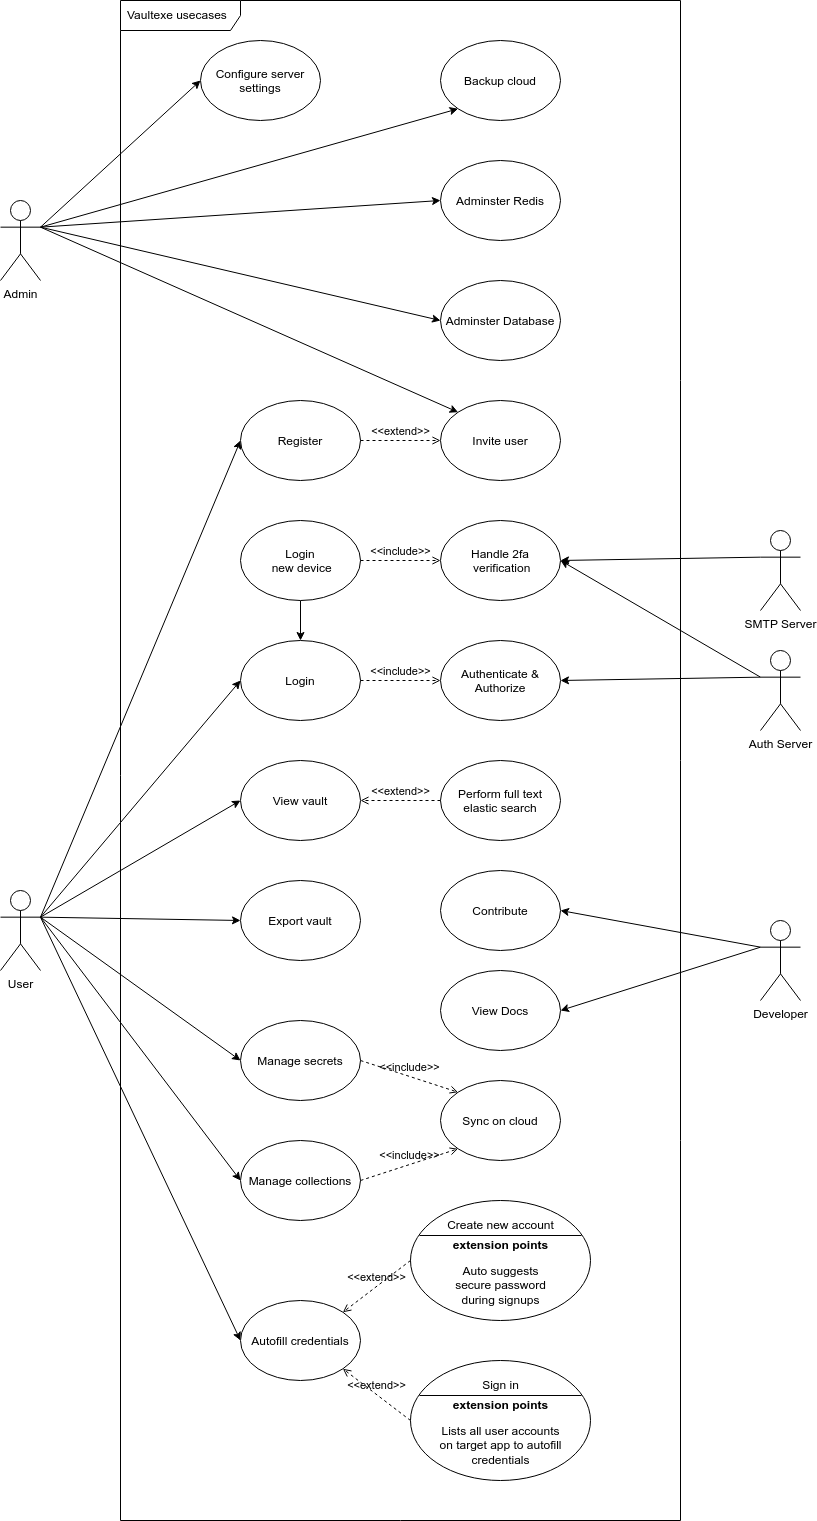

The diagram above was exported from draw.io. Its source (the exported page's mxGraphModel, read from the mxfile embedded in the PNG):
<mxGraphModel dx="1326" dy="495" grid="1" gridSize="10" guides="1" tooltips="1" connect="1" arrows="1" fold="1" page="1" pageScale="1" pageWidth="1100" pageHeight="850" math="0" shadow="0">
  <root>
    <mxCell id="0" />
    <mxCell id="1" parent="0" />
    <mxCell id="2" value="Vaultexe usecases" style="shape=umlFrame;whiteSpace=wrap;html=1;width=120;height=30;boundedLbl=1;verticalAlign=middle;align=left;spacingLeft=5;rounded=0;" parent="1" vertex="1">
      <mxGeometry x="280" y="80" width="560" height="1520" as="geometry" />
    </mxCell>
    <mxCell id="20" style="edgeStyle=none;html=1;exitX=1;exitY=0.3333333333333333;exitDx=0;exitDy=0;exitPerimeter=0;entryX=0;entryY=0.5;entryDx=0;entryDy=0;rounded=0;" parent="1" source="3" target="6" edge="1">
      <mxGeometry relative="1" as="geometry" />
    </mxCell>
    <mxCell id="27" style="edgeStyle=none;html=1;exitX=1;exitY=0.3333333333333333;exitDx=0;exitDy=0;exitPerimeter=0;entryX=0;entryY=0.5;entryDx=0;entryDy=0;rounded=0;" parent="1" source="3" target="7" edge="1">
      <mxGeometry relative="1" as="geometry" />
    </mxCell>
    <mxCell id="37" style="edgeStyle=none;html=1;entryX=0;entryY=0.5;entryDx=0;entryDy=0;exitX=1;exitY=0.3333333333333333;exitDx=0;exitDy=0;exitPerimeter=0;rounded=0;" parent="1" source="3" target="10" edge="1">
      <mxGeometry relative="1" as="geometry" />
    </mxCell>
    <mxCell id="43" style="edgeStyle=none;html=1;exitX=1;exitY=0.3333333333333333;exitDx=0;exitDy=0;exitPerimeter=0;entryX=0;entryY=0.5;entryDx=0;entryDy=0;rounded=0;" parent="1" source="3" target="17" edge="1">
      <mxGeometry relative="1" as="geometry" />
    </mxCell>
    <mxCell id="65" style="edgeStyle=none;html=1;exitX=1;exitY=0.3333333333333333;exitDx=0;exitDy=0;exitPerimeter=0;entryX=0;entryY=0.5;entryDx=0;entryDy=0;" parent="1" source="3" target="64" edge="1">
      <mxGeometry relative="1" as="geometry" />
    </mxCell>
    <mxCell id="110" style="edgeStyle=none;html=1;exitX=1;exitY=0.3333333333333333;exitDx=0;exitDy=0;exitPerimeter=0;entryX=0;entryY=0.5;entryDx=0;entryDy=0;" parent="1" source="3" target="105" edge="1">
      <mxGeometry relative="1" as="geometry" />
    </mxCell>
    <mxCell id="125" style="edgeStyle=none;html=1;exitX=1;exitY=0.3333333333333333;exitDx=0;exitDy=0;exitPerimeter=0;entryX=0;entryY=0.5;entryDx=0;entryDy=0;" parent="1" source="3" target="124" edge="1">
      <mxGeometry relative="1" as="geometry" />
    </mxCell>
    <mxCell id="3" value="User" style="shape=umlActor;verticalLabelPosition=bottom;verticalAlign=top;html=1;rounded=0;" parent="1" vertex="1">
      <mxGeometry x="160" y="970" width="40" height="80" as="geometry" />
    </mxCell>
    <mxCell id="6" value="Register" style="ellipse;rounded=0;" parent="1" vertex="1">
      <mxGeometry x="400" y="480" width="120" height="80" as="geometry" />
    </mxCell>
    <mxCell id="7" value="Login" style="ellipse;rounded=0;" parent="1" vertex="1">
      <mxGeometry x="400" y="720" width="120" height="80" as="geometry" />
    </mxCell>
    <mxCell id="21" style="edgeStyle=none;html=1;exitX=0;exitY=0.3333333333333333;exitDx=0;exitDy=0;exitPerimeter=0;entryX=1;entryY=0.5;entryDx=0;entryDy=0;rounded=0;" parent="1" source="9" target="24" edge="1">
      <mxGeometry relative="1" as="geometry">
        <mxPoint x="959.9999999999982" y="240" as="targetPoint" />
      </mxGeometry>
    </mxCell>
    <mxCell id="9" value="SMTP Server" style="shape=umlActor;verticalLabelPosition=bottom;verticalAlign=top;html=1;rounded=0;" parent="1" vertex="1">
      <mxGeometry x="920" y="610" width="40" height="80" as="geometry" />
    </mxCell>
    <mxCell id="10" value="Manage secrets" style="ellipse;rounded=0;" parent="1" vertex="1">
      <mxGeometry x="400" y="1100" width="120" height="80" as="geometry" />
    </mxCell>
    <mxCell id="17" value="View vault" style="ellipse;rounded=0;" parent="1" vertex="1">
      <mxGeometry x="400" y="840" width="120" height="80" as="geometry" />
    </mxCell>
    <mxCell id="18" value="Configure server&#10;settings" style="ellipse;rounded=0;" parent="1" vertex="1">
      <mxGeometry x="360" y="120" width="120" height="80" as="geometry" />
    </mxCell>
    <mxCell id="24" value="Handle 2fa&#10; verification" style="ellipse;rounded=0;" parent="1" vertex="1">
      <mxGeometry x="600" y="600" width="120" height="80" as="geometry" />
    </mxCell>
    <mxCell id="28" value="Authenticate &amp;&#10;Authorize" style="ellipse;rounded=0;" parent="1" vertex="1">
      <mxGeometry x="600" y="720" width="120" height="80" as="geometry" />
    </mxCell>
    <mxCell id="35" style="edgeStyle=none;html=1;exitX=0.5;exitY=1;exitDx=0;exitDy=0;entryX=0.5;entryY=0;entryDx=0;entryDy=0;rounded=0;" parent="1" source="29" target="7" edge="1">
      <mxGeometry relative="1" as="geometry" />
    </mxCell>
    <mxCell id="29" value="Login&#10; new device" style="ellipse;rounded=0;" parent="1" vertex="1">
      <mxGeometry x="400" y="600" width="120" height="80" as="geometry" />
    </mxCell>
    <mxCell id="34" value="&amp;lt;&amp;lt;include&amp;gt;&amp;gt;" style="html=1;verticalAlign=bottom;labelBackgroundColor=none;endArrow=open;endFill=0;dashed=1;exitX=1;exitY=0.5;exitDx=0;exitDy=0;entryX=0;entryY=0.5;entryDx=0;entryDy=0;rounded=0;" parent="1" source="29" target="24" edge="1">
      <mxGeometry width="160" relative="1" as="geometry">
        <mxPoint x="465" y="970" as="sourcePoint" />
        <mxPoint x="617.573593128807" y="548.2842712474621" as="targetPoint" />
      </mxGeometry>
    </mxCell>
    <mxCell id="36" value="&amp;lt;&amp;lt;include&amp;gt;&amp;gt;" style="html=1;verticalAlign=bottom;labelBackgroundColor=none;endArrow=open;endFill=0;dashed=1;exitX=1;exitY=0.5;exitDx=0;exitDy=0;entryX=0;entryY=0.5;entryDx=0;entryDy=0;rounded=0;" parent="1" source="7" target="28" edge="1">
      <mxGeometry width="160" relative="1" as="geometry">
        <mxPoint x="465" y="960" as="sourcePoint" />
        <mxPoint x="625" y="960" as="targetPoint" />
      </mxGeometry>
    </mxCell>
    <mxCell id="38" value="Sync on cloud" style="ellipse;rounded=0;" parent="1" vertex="1">
      <mxGeometry x="600" y="1160" width="120" height="80" as="geometry" />
    </mxCell>
    <mxCell id="40" value="&amp;lt;&amp;lt;include&amp;gt;&amp;gt;" style="html=1;verticalAlign=bottom;labelBackgroundColor=none;endArrow=open;endFill=0;dashed=1;exitX=1;exitY=0.5;exitDx=0;exitDy=0;entryX=0;entryY=0;entryDx=0;entryDy=0;rounded=0;" parent="1" source="10" target="38" edge="1">
      <mxGeometry width="160" relative="1" as="geometry">
        <mxPoint x="675" y="1930" as="sourcePoint" />
        <mxPoint x="835" y="1930" as="targetPoint" />
      </mxGeometry>
    </mxCell>
    <mxCell id="58" value="Backup cloud" style="ellipse;rounded=0;" parent="1" vertex="1">
      <mxGeometry x="600" y="120" width="120" height="80" as="geometry" />
    </mxCell>
    <mxCell id="64" value="Autofill credentials" style="ellipse;rounded=0;" parent="1" vertex="1">
      <mxGeometry x="400" y="1380" width="120" height="80" as="geometry" />
    </mxCell>
    <mxCell id="84" value="" style="shape=ellipse;container=1;horizontal=1;horizontalStack=0;resizeParent=1;resizeParentMax=0;resizeLast=0;html=1;dashed=0;collapsible=0;" parent="1" vertex="1">
      <mxGeometry x="570" y="1280" width="180" height="120" as="geometry" />
    </mxCell>
    <mxCell id="85" value="Create new account" style="html=1;strokeColor=none;fillColor=none;align=center;verticalAlign=middle;rotatable=0;" parent="84" vertex="1">
      <mxGeometry y="10" width="180" height="30" as="geometry" />
    </mxCell>
    <mxCell id="86" value="" style="line;strokeWidth=1;fillColor=none;rotatable=0;labelPosition=right;points=[];portConstraint=eastwest;dashed=0;resizeWidth=1;" parent="84" vertex="1">
      <mxGeometry x="9" y="30" width="162" height="10" as="geometry" />
    </mxCell>
    <mxCell id="87" value="extension points" style="text;html=1;align=center;verticalAlign=middle;rotatable=0;fillColor=none;strokeColor=none;fontStyle=1" parent="84" vertex="1">
      <mxGeometry y="30" width="180" height="30" as="geometry" />
    </mxCell>
    <mxCell id="88" value="Auto suggests &lt;br&gt;secure password &lt;br&gt;during signups" style="text;html=1;align=center;verticalAlign=middle;rotatable=0;spacingLeft=0;fillColor=none;strokeColor=none;" parent="84" vertex="1">
      <mxGeometry y="70" width="180" height="30" as="geometry" />
    </mxCell>
    <mxCell id="99" value="Perform full text&#10;elastic search" style="ellipse;rounded=0;" parent="1" vertex="1">
      <mxGeometry x="600" y="840" width="120" height="80" as="geometry" />
    </mxCell>
    <mxCell id="102" style="edgeStyle=none;html=1;exitX=0;exitY=0.3333333333333333;exitDx=0;exitDy=0;exitPerimeter=0;entryX=1;entryY=0.5;entryDx=0;entryDy=0;" parent="1" source="101" target="28" edge="1">
      <mxGeometry relative="1" as="geometry" />
    </mxCell>
    <mxCell id="133" style="edgeStyle=none;html=1;entryX=1;entryY=0.5;entryDx=0;entryDy=0;exitX=0;exitY=0.3333333333333333;exitDx=0;exitDy=0;exitPerimeter=0;" parent="1" source="101" target="24" edge="1">
      <mxGeometry relative="1" as="geometry" />
    </mxCell>
    <mxCell id="101" value="Auth Server" style="shape=umlActor;verticalLabelPosition=bottom;verticalAlign=top;html=1;rounded=0;" parent="1" vertex="1">
      <mxGeometry x="920" y="730" width="40" height="80" as="geometry" />
    </mxCell>
    <mxCell id="105" value="Export vault" style="ellipse;rounded=0;" parent="1" vertex="1">
      <mxGeometry x="400" y="960" width="120" height="80" as="geometry" />
    </mxCell>
    <mxCell id="107" style="edgeStyle=none;html=1;entryX=0;entryY=0.5;entryDx=0;entryDy=0;exitX=1;exitY=0.3333333333333333;exitDx=0;exitDy=0;exitPerimeter=0;" parent="1" source="106" target="18" edge="1">
      <mxGeometry relative="1" as="geometry" />
    </mxCell>
    <mxCell id="114" style="edgeStyle=none;html=1;entryX=0;entryY=0;entryDx=0;entryDy=0;exitX=1;exitY=0.3333333333333333;exitDx=0;exitDy=0;exitPerimeter=0;" parent="1" source="106" target="113" edge="1">
      <mxGeometry relative="1" as="geometry" />
    </mxCell>
    <mxCell id="116" style="edgeStyle=none;html=1;entryX=0;entryY=1;entryDx=0;entryDy=0;exitX=1;exitY=0.3333333333333333;exitDx=0;exitDy=0;exitPerimeter=0;" parent="1" source="106" target="58" edge="1">
      <mxGeometry relative="1" as="geometry" />
    </mxCell>
    <mxCell id="135" style="edgeStyle=none;html=1;entryX=0;entryY=0.5;entryDx=0;entryDy=0;exitX=1;exitY=0.3333333333333333;exitDx=0;exitDy=0;exitPerimeter=0;" parent="1" source="106" target="134" edge="1">
      <mxGeometry relative="1" as="geometry" />
    </mxCell>
    <mxCell id="137" style="edgeStyle=none;html=1;entryX=0;entryY=0.5;entryDx=0;entryDy=0;exitX=1;exitY=0.3333333333333333;exitDx=0;exitDy=0;exitPerimeter=0;" parent="1" source="106" target="136" edge="1">
      <mxGeometry relative="1" as="geometry" />
    </mxCell>
    <mxCell id="106" value="Admin" style="shape=umlActor;verticalLabelPosition=bottom;verticalAlign=top;html=1;rounded=0;" parent="1" vertex="1">
      <mxGeometry x="160" y="280" width="40" height="80" as="geometry" />
    </mxCell>
    <mxCell id="113" value="Invite user" style="ellipse;rounded=0;" parent="1" vertex="1">
      <mxGeometry x="600" y="480" width="120" height="80" as="geometry" />
    </mxCell>
    <mxCell id="118" value="&amp;lt;&amp;lt;extend&amp;gt;&amp;gt;" style="html=1;verticalAlign=bottom;labelBackgroundColor=none;endArrow=open;endFill=0;dashed=1;entryX=0;entryY=0.5;entryDx=0;entryDy=0;exitX=1;exitY=0.5;exitDx=0;exitDy=0;" parent="1" source="6" target="113" edge="1">
      <mxGeometry width="160" relative="1" as="geometry">
        <mxPoint x="570" y="440" as="sourcePoint" />
        <mxPoint x="730" y="440" as="targetPoint" />
      </mxGeometry>
    </mxCell>
    <mxCell id="119" value="&amp;lt;&amp;lt;extend&amp;gt;&amp;gt;" style="html=1;verticalAlign=bottom;labelBackgroundColor=none;endArrow=open;endFill=0;dashed=1;entryX=1;entryY=0.5;entryDx=0;entryDy=0;exitX=0;exitY=0.5;exitDx=0;exitDy=0;" parent="1" source="99" target="17" edge="1">
      <mxGeometry width="160" relative="1" as="geometry">
        <mxPoint x="510" y="820" as="sourcePoint" />
        <mxPoint x="670" y="820" as="targetPoint" />
      </mxGeometry>
    </mxCell>
    <mxCell id="121" value="&amp;lt;&amp;lt;extend&amp;gt;&amp;gt;" style="html=1;verticalAlign=bottom;labelBackgroundColor=none;endArrow=open;endFill=0;dashed=1;exitX=0;exitY=1;exitDx=0;exitDy=0;entryX=1;entryY=0;entryDx=0;entryDy=0;" parent="1" source="87" target="64" edge="1">
      <mxGeometry width="160" relative="1" as="geometry">
        <mxPoint x="480" y="1495" as="sourcePoint" />
        <mxPoint x="480" y="1430" as="targetPoint" />
      </mxGeometry>
    </mxCell>
    <mxCell id="123" value="&amp;lt;&amp;lt;extend&amp;gt;&amp;gt;" style="html=1;verticalAlign=bottom;labelBackgroundColor=none;endArrow=open;endFill=0;dashed=1;entryX=1;entryY=1;entryDx=0;entryDy=0;exitX=0;exitY=0.5;exitDx=0;exitDy=0;" parent="1" source="128" target="64" edge="1">
      <mxGeometry width="160" relative="1" as="geometry">
        <mxPoint x="570" y="1510" as="sourcePoint" />
        <mxPoint x="860" y="1370" as="targetPoint" />
      </mxGeometry>
    </mxCell>
    <mxCell id="124" value="Manage collections" style="ellipse;rounded=0;" parent="1" vertex="1">
      <mxGeometry x="400" y="1220" width="120" height="80" as="geometry" />
    </mxCell>
    <mxCell id="126" value="&amp;lt;&amp;lt;include&amp;gt;&amp;gt;" style="html=1;verticalAlign=bottom;labelBackgroundColor=none;endArrow=open;endFill=0;dashed=1;exitX=1;exitY=0.5;exitDx=0;exitDy=0;entryX=0;entryY=1;entryDx=0;entryDy=0;rounded=0;" parent="1" source="124" target="38" edge="1">
      <mxGeometry width="160" relative="1" as="geometry">
        <mxPoint x="530" y="1120" as="sourcePoint" />
        <mxPoint x="610" y="1120" as="targetPoint" />
      </mxGeometry>
    </mxCell>
    <mxCell id="128" value="" style="shape=ellipse;container=1;horizontal=1;horizontalStack=0;resizeParent=1;resizeParentMax=0;resizeLast=0;html=1;dashed=0;collapsible=0;" parent="1" vertex="1">
      <mxGeometry x="570" y="1440" width="180" height="120" as="geometry" />
    </mxCell>
    <mxCell id="129" value="Sign in" style="html=1;strokeColor=none;fillColor=none;align=center;verticalAlign=middle;rotatable=0;" parent="128" vertex="1">
      <mxGeometry y="10" width="180" height="30" as="geometry" />
    </mxCell>
    <mxCell id="130" value="" style="line;strokeWidth=1;fillColor=none;rotatable=0;labelPosition=right;points=[];portConstraint=eastwest;dashed=0;resizeWidth=1;" parent="128" vertex="1">
      <mxGeometry x="9" y="30" width="162" height="10" as="geometry" />
    </mxCell>
    <mxCell id="131" value="extension points" style="text;html=1;align=center;verticalAlign=middle;rotatable=0;fillColor=none;strokeColor=none;fontStyle=1" parent="128" vertex="1">
      <mxGeometry y="30" width="180" height="30" as="geometry" />
    </mxCell>
    <mxCell id="132" value="Lists all user accounts&lt;br&gt;on target app to autofill&lt;br&gt;credentials" style="text;html=1;align=center;verticalAlign=middle;rotatable=0;spacingLeft=0;fillColor=none;strokeColor=none;" parent="128" vertex="1">
      <mxGeometry y="70" width="180" height="30" as="geometry" />
    </mxCell>
    <mxCell id="134" value="Adminster Database" style="ellipse;rounded=0;" parent="1" vertex="1">
      <mxGeometry x="600" y="360" width="120" height="80" as="geometry" />
    </mxCell>
    <mxCell id="136" value="Adminster Redis" style="ellipse;rounded=0;" parent="1" vertex="1">
      <mxGeometry x="600" y="240" width="120" height="80" as="geometry" />
    </mxCell>
    <mxCell id="141" style="edgeStyle=none;html=1;exitX=0;exitY=0.3333333333333333;exitDx=0;exitDy=0;exitPerimeter=0;entryX=1;entryY=0.5;entryDx=0;entryDy=0;" parent="1" source="138" target="140" edge="1">
      <mxGeometry relative="1" as="geometry" />
    </mxCell>
    <mxCell id="144" style="edgeStyle=none;html=1;exitX=0;exitY=0.3333333333333333;exitDx=0;exitDy=0;exitPerimeter=0;entryX=1;entryY=0.5;entryDx=0;entryDy=0;" parent="1" source="138" target="143" edge="1">
      <mxGeometry relative="1" as="geometry" />
    </mxCell>
    <mxCell id="138" value="Developer" style="shape=umlActor;verticalLabelPosition=bottom;verticalAlign=top;html=1;rounded=0;" parent="1" vertex="1">
      <mxGeometry x="920" y="1000" width="40" height="80" as="geometry" />
    </mxCell>
    <mxCell id="140" value="Contribute" style="ellipse;rounded=0;" parent="1" vertex="1">
      <mxGeometry x="600" y="950" width="120" height="80" as="geometry" />
    </mxCell>
    <mxCell id="143" value="View Docs" style="ellipse;rounded=0;" parent="1" vertex="1">
      <mxGeometry x="600" y="1050" width="120" height="80" as="geometry" />
    </mxCell>
  </root>
</mxGraphModel>